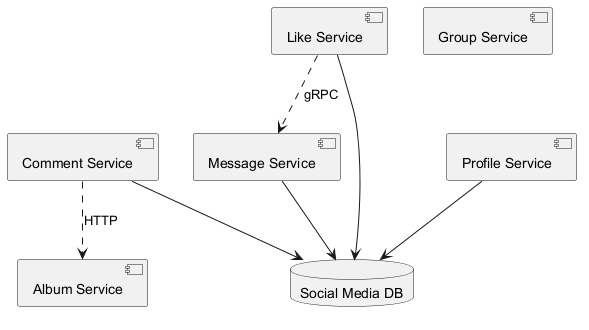

The diagram above was rendered by PlantUML. Its source (embedded in the PNG):
@startuml
skinparam backgroundColor #FFFFFF
skinparam classBackgroundColor #F3E5F5
skinparam classBorderColor #6A1B9A
component "Comment Service" as C_CommentService
component "Like Service" as C_LikeService
component "Group Service" as C_GroupService
component "Profile Service" as C_ProfileService
component "Album Service" as C_AlbumService
component "Message Service" as C_MessageService
database "Social Media DB" as DB_social_media
C_CommentService --> DB_social_media
C_LikeService --> DB_social_media
C_ProfileService --> DB_social_media
C_MessageService --> DB_social_media
C_LikeService ..> C_MessageService : gRPC
C_CommentService ..> C_AlbumService : HTTP
@enduml